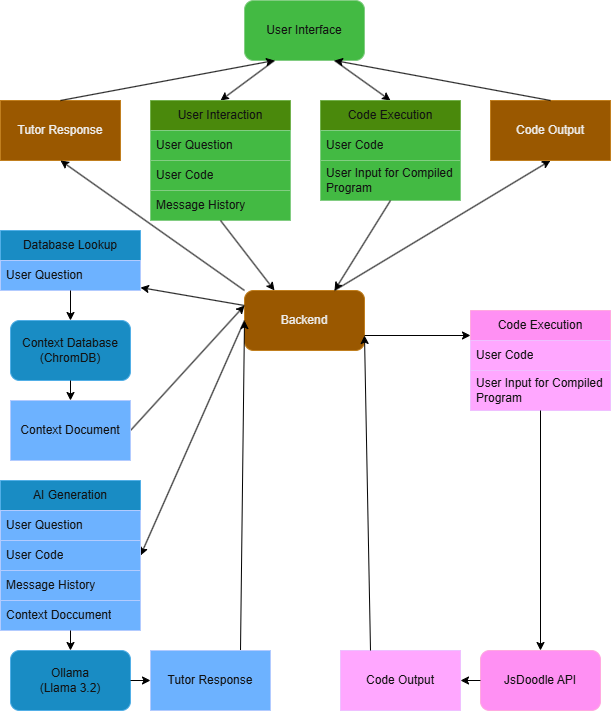

The diagram above was exported from draw.io. Its source (the exported page's mxGraphModel, read from the mxfile embedded in the PNG):
<mxGraphModel dx="1301" dy="838" grid="1" gridSize="10" guides="1" tooltips="1" connect="1" arrows="1" fold="1" page="1" pageScale="1" pageWidth="827" pageHeight="1169" math="0" shadow="0">
  <root>
    <mxCell id="0" />
    <mxCell id="1" parent="0" />
    <mxCell id="bCs0D3ElvCFrIqhlkfA1-1" value="User Interface" style="rounded=1;whiteSpace=wrap;html=1;fillColor=#008a00;fontColor=#ffffff;strokeColor=#005700;" vertex="1" parent="1">
      <mxGeometry x="354" y="20" width="120" height="60" as="geometry" />
    </mxCell>
    <mxCell id="bCs0D3ElvCFrIqhlkfA1-2" value="Backend" style="rounded=1;whiteSpace=wrap;html=1;fillColor=#f0a30a;fontColor=#000000;strokeColor=#BD7000;" vertex="1" parent="1">
      <mxGeometry x="354" y="310" width="120" height="60" as="geometry" />
    </mxCell>
    <mxCell id="bCs0D3ElvCFrIqhlkfA1-6" value="" style="endArrow=classic;html=1;rounded=0;exitX=0.25;exitY=1;exitDx=0;exitDy=0;entryX=0.5;entryY=0;entryDx=0;entryDy=0;strokeColor=light-dark(#000000,#000000);" edge="1" parent="1" source="bCs0D3ElvCFrIqhlkfA1-1" target="bCs0D3ElvCFrIqhlkfA1-7">
      <mxGeometry width="50" height="50" relative="1" as="geometry">
        <mxPoint x="320" y="270" as="sourcePoint" />
        <mxPoint x="370" y="220" as="targetPoint" />
      </mxGeometry>
    </mxCell>
    <mxCell id="bCs0D3ElvCFrIqhlkfA1-7" value="User Interaction" style="swimlane;fontStyle=0;childLayout=stackLayout;horizontal=1;startSize=30;horizontalStack=0;resizeParent=1;resizeParentMax=0;resizeLast=0;collapsible=1;marginBottom=0;whiteSpace=wrap;html=1;fillColor=#60a917;fontColor=#ffffff;strokeColor=#2D7600;" vertex="1" parent="1">
      <mxGeometry x="260" y="120" width="140" height="120" as="geometry" />
    </mxCell>
    <mxCell id="bCs0D3ElvCFrIqhlkfA1-8" value="User Question" style="text;strokeColor=#005700;fillColor=#008a00;align=left;verticalAlign=middle;spacingLeft=4;spacingRight=4;overflow=hidden;points=[[0,0.5],[1,0.5]];portConstraint=eastwest;rotatable=0;whiteSpace=wrap;html=1;fontColor=#ffffff;" vertex="1" parent="bCs0D3ElvCFrIqhlkfA1-7">
      <mxGeometry y="30" width="140" height="30" as="geometry" />
    </mxCell>
    <mxCell id="bCs0D3ElvCFrIqhlkfA1-9" value="User Code" style="text;strokeColor=#005700;fillColor=#008a00;align=left;verticalAlign=middle;spacingLeft=4;spacingRight=4;overflow=hidden;points=[[0,0.5],[1,0.5]];portConstraint=eastwest;rotatable=0;whiteSpace=wrap;html=1;fontColor=#ffffff;" vertex="1" parent="bCs0D3ElvCFrIqhlkfA1-7">
      <mxGeometry y="60" width="140" height="30" as="geometry" />
    </mxCell>
    <mxCell id="bCs0D3ElvCFrIqhlkfA1-10" value="Message History" style="text;strokeColor=#005700;fillColor=#008a00;align=left;verticalAlign=middle;spacingLeft=4;spacingRight=4;overflow=hidden;points=[[0,0.5],[1,0.5]];portConstraint=eastwest;rotatable=0;whiteSpace=wrap;html=1;fontColor=#ffffff;" vertex="1" parent="bCs0D3ElvCFrIqhlkfA1-7">
      <mxGeometry y="90" width="140" height="30" as="geometry" />
    </mxCell>
    <mxCell id="bCs0D3ElvCFrIqhlkfA1-12" value="" style="endArrow=classic;html=1;rounded=0;entryX=0.25;entryY=0;entryDx=0;entryDy=0;exitX=0.5;exitY=1;exitDx=0;exitDy=0;strokeColor=light-dark(#000000,#000000);" edge="1" parent="1" source="bCs0D3ElvCFrIqhlkfA1-7" target="bCs0D3ElvCFrIqhlkfA1-2">
      <mxGeometry width="50" height="50" relative="1" as="geometry">
        <mxPoint x="300" y="330" as="sourcePoint" />
        <mxPoint x="350" y="330" as="targetPoint" />
      </mxGeometry>
    </mxCell>
    <mxCell id="bCs0D3ElvCFrIqhlkfA1-13" value="" style="endArrow=classic;html=1;rounded=0;exitX=0;exitY=0.25;exitDx=0;exitDy=0;strokeColor=light-dark(#000000,#000000);" edge="1" parent="1" source="bCs0D3ElvCFrIqhlkfA1-2" target="bCs0D3ElvCFrIqhlkfA1-20">
      <mxGeometry width="50" height="50" relative="1" as="geometry">
        <mxPoint x="230" y="550" as="sourcePoint" />
        <mxPoint x="250" y="425" as="targetPoint" />
      </mxGeometry>
    </mxCell>
    <mxCell id="bCs0D3ElvCFrIqhlkfA1-14" value="" style="endArrow=classic;html=1;rounded=0;exitX=1;exitY=0.5;exitDx=0;exitDy=0;entryX=0;entryY=0.25;entryDx=0;entryDy=0;strokeColor=light-dark(#000000,#000000);" edge="1" parent="1" source="bCs0D3ElvCFrIqhlkfA1-28" target="bCs0D3ElvCFrIqhlkfA1-2">
      <mxGeometry width="50" height="50" relative="1" as="geometry">
        <mxPoint x="140" y="490" as="sourcePoint" />
        <mxPoint x="340" y="430" as="targetPoint" />
      </mxGeometry>
    </mxCell>
    <mxCell id="bCs0D3ElvCFrIqhlkfA1-15" value="Context Database (ChromDB)" style="rounded=1;whiteSpace=wrap;html=1;fillColor=#1ba1e2;fontColor=#ffffff;strokeColor=#006EAF;" vertex="1" parent="1">
      <mxGeometry x="120" y="340" width="120" height="60" as="geometry" />
    </mxCell>
    <mxCell id="bCs0D3ElvCFrIqhlkfA1-16" value="" style="endArrow=classic;html=1;rounded=0;exitX=0;exitY=0.5;exitDx=0;exitDy=0;entryX=1;entryY=0.5;entryDx=0;entryDy=0;strokeColor=light-dark(#000000,#000000);" edge="1" parent="1" source="bCs0D3ElvCFrIqhlkfA1-2" target="bCs0D3ElvCFrIqhlkfA1-38">
      <mxGeometry width="50" height="50" relative="1" as="geometry">
        <mxPoint x="200" y="630" as="sourcePoint" />
        <mxPoint x="151" y="570" as="targetPoint" />
      </mxGeometry>
    </mxCell>
    <mxCell id="bCs0D3ElvCFrIqhlkfA1-17" value="" style="endArrow=classic;html=1;rounded=0;entryX=0;entryY=0.5;entryDx=0;entryDy=0;exitX=0.75;exitY=0;exitDx=0;exitDy=0;strokeColor=light-dark(#000000,#000000);" edge="1" parent="1" source="bCs0D3ElvCFrIqhlkfA1-42" target="bCs0D3ElvCFrIqhlkfA1-2">
      <mxGeometry width="50" height="50" relative="1" as="geometry">
        <mxPoint x="380" y="670" as="sourcePoint" />
        <mxPoint x="280" y="610" as="targetPoint" />
      </mxGeometry>
    </mxCell>
    <mxCell id="bCs0D3ElvCFrIqhlkfA1-19" value="Database Lookup" style="swimlane;fontStyle=0;childLayout=stackLayout;horizontal=1;startSize=30;horizontalStack=0;resizeParent=1;resizeParentMax=0;resizeLast=0;collapsible=1;marginBottom=0;whiteSpace=wrap;html=1;fillColor=#1ba1e2;fontColor=#ffffff;strokeColor=#006EAF;" vertex="1" parent="1">
      <mxGeometry x="110" y="250" width="140" height="60" as="geometry" />
    </mxCell>
    <mxCell id="bCs0D3ElvCFrIqhlkfA1-20" value="User Question" style="text;strokeColor=#001DBC;fillColor=#0050ef;align=left;verticalAlign=middle;spacingLeft=4;spacingRight=4;overflow=hidden;points=[[0,0.5],[1,0.5]];portConstraint=eastwest;rotatable=0;whiteSpace=wrap;html=1;fontColor=#ffffff;" vertex="1" parent="bCs0D3ElvCFrIqhlkfA1-19">
      <mxGeometry y="30" width="140" height="30" as="geometry" />
    </mxCell>
    <mxCell id="bCs0D3ElvCFrIqhlkfA1-23" value="" style="endArrow=classic;html=1;rounded=0;entryX=0.5;entryY=0;entryDx=0;entryDy=0;exitX=0.5;exitY=1;exitDx=0;exitDy=0;strokeColor=light-dark(#000000,#000000);" edge="1" parent="1" source="bCs0D3ElvCFrIqhlkfA1-19" target="bCs0D3ElvCFrIqhlkfA1-15">
      <mxGeometry width="50" height="50" relative="1" as="geometry">
        <mxPoint x="80" y="320" as="sourcePoint" />
        <mxPoint x="230" y="320" as="targetPoint" />
      </mxGeometry>
    </mxCell>
    <mxCell id="bCs0D3ElvCFrIqhlkfA1-28" value="Context Document" style="rounded=0;whiteSpace=wrap;html=1;fillColor=#0050ef;fontColor=#ffffff;strokeColor=#001DBC;" vertex="1" parent="1">
      <mxGeometry x="120" y="420" width="120" height="60" as="geometry" />
    </mxCell>
    <mxCell id="bCs0D3ElvCFrIqhlkfA1-29" value="Ollama&lt;div&gt;(Llama 3.2)&lt;/div&gt;" style="rounded=1;whiteSpace=wrap;html=1;fillColor=#1ba1e2;fontColor=#ffffff;strokeColor=#006EAF;" vertex="1" parent="1">
      <mxGeometry x="120" y="670" width="120" height="60" as="geometry" />
    </mxCell>
    <mxCell id="bCs0D3ElvCFrIqhlkfA1-31" value="" style="endArrow=classic;html=1;rounded=0;exitX=0.5;exitY=1;exitDx=0;exitDy=0;entryX=0.5;entryY=0;entryDx=0;entryDy=0;strokeColor=light-dark(#000000,#000000);" edge="1" parent="1" source="bCs0D3ElvCFrIqhlkfA1-15" target="bCs0D3ElvCFrIqhlkfA1-28">
      <mxGeometry width="50" height="50" relative="1" as="geometry">
        <mxPoint x="50" y="410" as="sourcePoint" />
        <mxPoint x="100" y="360" as="targetPoint" />
      </mxGeometry>
    </mxCell>
    <mxCell id="bCs0D3ElvCFrIqhlkfA1-32" value="" style="endArrow=classic;html=1;rounded=0;exitX=0.75;exitY=1;exitDx=0;exitDy=0;entryX=0.5;entryY=0;entryDx=0;entryDy=0;strokeColor=light-dark(#000000,#000000);" edge="1" parent="1" source="bCs0D3ElvCFrIqhlkfA1-1" target="bCs0D3ElvCFrIqhlkfA1-33">
      <mxGeometry width="50" height="50" relative="1" as="geometry">
        <mxPoint x="460" y="130" as="sourcePoint" />
        <mxPoint x="510" y="80" as="targetPoint" />
      </mxGeometry>
    </mxCell>
    <mxCell id="bCs0D3ElvCFrIqhlkfA1-33" value="Code Execution" style="swimlane;fontStyle=0;childLayout=stackLayout;horizontal=1;startSize=30;horizontalStack=0;resizeParent=1;resizeParentMax=0;resizeLast=0;collapsible=1;marginBottom=0;whiteSpace=wrap;html=1;fillColor=#60a917;fontColor=#ffffff;strokeColor=#2D7600;" vertex="1" parent="1">
      <mxGeometry x="430" y="120" width="140" height="100" as="geometry" />
    </mxCell>
    <mxCell id="bCs0D3ElvCFrIqhlkfA1-34" value="User Code" style="text;strokeColor=#005700;fillColor=#008a00;align=left;verticalAlign=middle;spacingLeft=4;spacingRight=4;overflow=hidden;points=[[0,0.5],[1,0.5]];portConstraint=eastwest;rotatable=0;whiteSpace=wrap;html=1;fontColor=#ffffff;" vertex="1" parent="bCs0D3ElvCFrIqhlkfA1-33">
      <mxGeometry y="30" width="140" height="30" as="geometry" />
    </mxCell>
    <mxCell id="bCs0D3ElvCFrIqhlkfA1-35" value="User Input for Compiled Program" style="text;strokeColor=#005700;fillColor=#008a00;align=left;verticalAlign=middle;spacingLeft=4;spacingRight=4;overflow=hidden;points=[[0,0.5],[1,0.5]];portConstraint=eastwest;rotatable=0;whiteSpace=wrap;html=1;fontColor=#ffffff;" vertex="1" parent="bCs0D3ElvCFrIqhlkfA1-33">
      <mxGeometry y="60" width="140" height="40" as="geometry" />
    </mxCell>
    <mxCell id="bCs0D3ElvCFrIqhlkfA1-37" value="" style="endArrow=classic;html=1;rounded=0;exitX=0.5;exitY=1;exitDx=0;exitDy=0;entryX=0.75;entryY=0;entryDx=0;entryDy=0;strokeColor=light-dark(#000000,#000000);" edge="1" parent="1" source="bCs0D3ElvCFrIqhlkfA1-33" target="bCs0D3ElvCFrIqhlkfA1-2">
      <mxGeometry width="50" height="50" relative="1" as="geometry">
        <mxPoint x="510" y="280" as="sourcePoint" />
        <mxPoint x="560" y="230" as="targetPoint" />
      </mxGeometry>
    </mxCell>
    <mxCell id="bCs0D3ElvCFrIqhlkfA1-38" value="AI Generation" style="swimlane;fontStyle=0;childLayout=stackLayout;horizontal=1;startSize=30;horizontalStack=0;resizeParent=1;resizeParentMax=0;resizeLast=0;collapsible=1;marginBottom=0;whiteSpace=wrap;html=1;fillColor=#1ba1e2;fontColor=#ffffff;strokeColor=#006EAF;" vertex="1" parent="1">
      <mxGeometry x="110" y="500" width="140" height="150" as="geometry" />
    </mxCell>
    <mxCell id="bCs0D3ElvCFrIqhlkfA1-39" value="User Question" style="text;strokeColor=#001DBC;fillColor=#0050ef;align=left;verticalAlign=middle;spacingLeft=4;spacingRight=4;overflow=hidden;points=[[0,0.5],[1,0.5]];portConstraint=eastwest;rotatable=0;whiteSpace=wrap;html=1;fontColor=#ffffff;" vertex="1" parent="bCs0D3ElvCFrIqhlkfA1-38">
      <mxGeometry y="30" width="140" height="30" as="geometry" />
    </mxCell>
    <mxCell id="bCs0D3ElvCFrIqhlkfA1-40" value="User Code" style="text;strokeColor=#001DBC;fillColor=#0050ef;align=left;verticalAlign=middle;spacingLeft=4;spacingRight=4;overflow=hidden;points=[[0,0.5],[1,0.5]];portConstraint=eastwest;rotatable=0;whiteSpace=wrap;html=1;fontColor=#ffffff;" vertex="1" parent="bCs0D3ElvCFrIqhlkfA1-38">
      <mxGeometry y="60" width="140" height="30" as="geometry" />
    </mxCell>
    <mxCell id="bCs0D3ElvCFrIqhlkfA1-41" value="Message History" style="text;strokeColor=#001DBC;fillColor=#0050ef;align=left;verticalAlign=middle;spacingLeft=4;spacingRight=4;overflow=hidden;points=[[0,0.5],[1,0.5]];portConstraint=eastwest;rotatable=0;whiteSpace=wrap;html=1;fontColor=#ffffff;" vertex="1" parent="bCs0D3ElvCFrIqhlkfA1-38">
      <mxGeometry y="90" width="140" height="30" as="geometry" />
    </mxCell>
    <mxCell id="bCs0D3ElvCFrIqhlkfA1-43" value="Context Doccument" style="text;strokeColor=#001DBC;fillColor=#0050ef;align=left;verticalAlign=middle;spacingLeft=4;spacingRight=4;overflow=hidden;points=[[0,0.5],[1,0.5]];portConstraint=eastwest;rotatable=0;whiteSpace=wrap;html=1;fontColor=#ffffff;" vertex="1" parent="bCs0D3ElvCFrIqhlkfA1-38">
      <mxGeometry y="120" width="140" height="30" as="geometry" />
    </mxCell>
    <mxCell id="bCs0D3ElvCFrIqhlkfA1-42" value="Tutor Response" style="rounded=0;whiteSpace=wrap;html=1;fillColor=#0050ef;fontColor=#ffffff;strokeColor=#001DBC;" vertex="1" parent="1">
      <mxGeometry x="260" y="670" width="120" height="60" as="geometry" />
    </mxCell>
    <mxCell id="bCs0D3ElvCFrIqhlkfA1-44" value="" style="endArrow=classic;html=1;rounded=0;exitX=0.5;exitY=1;exitDx=0;exitDy=0;entryX=0.5;entryY=0;entryDx=0;entryDy=0;strokeColor=light-dark(#000000,#000000);" edge="1" parent="1" source="bCs0D3ElvCFrIqhlkfA1-38" target="bCs0D3ElvCFrIqhlkfA1-29">
      <mxGeometry width="50" height="50" relative="1" as="geometry">
        <mxPoint x="170" y="720" as="sourcePoint" />
        <mxPoint x="220" y="670" as="targetPoint" />
      </mxGeometry>
    </mxCell>
    <mxCell id="bCs0D3ElvCFrIqhlkfA1-45" value="" style="endArrow=classic;html=1;rounded=0;exitX=1;exitY=0.5;exitDx=0;exitDy=0;entryX=0;entryY=0.5;entryDx=0;entryDy=0;strokeColor=light-dark(#000000,#000000);" edge="1" parent="1" source="bCs0D3ElvCFrIqhlkfA1-29" target="bCs0D3ElvCFrIqhlkfA1-42">
      <mxGeometry width="50" height="50" relative="1" as="geometry">
        <mxPoint x="190" y="740" as="sourcePoint" />
        <mxPoint x="240" y="690" as="targetPoint" />
      </mxGeometry>
    </mxCell>
    <mxCell id="bCs0D3ElvCFrIqhlkfA1-46" value="Tutor Response" style="rounded=0;whiteSpace=wrap;html=1;fillColor=#f0a30a;fontColor=#000000;strokeColor=#BD7000;" vertex="1" parent="1">
      <mxGeometry x="110" y="120" width="120" height="60" as="geometry" />
    </mxCell>
    <mxCell id="bCs0D3ElvCFrIqhlkfA1-47" value="&lt;div&gt;&lt;br&gt;&lt;/div&gt;&lt;div&gt;&lt;br&gt;&lt;/div&gt;" style="endArrow=classic;html=1;rounded=0;exitX=0.5;exitY=0;exitDx=0;exitDy=0;entryX=0.25;entryY=1;entryDx=0;entryDy=0;fillColor=#eeeeee;strokeColor=light-dark(#36393D,#000000);" edge="1" parent="1" source="bCs0D3ElvCFrIqhlkfA1-46" target="bCs0D3ElvCFrIqhlkfA1-1">
      <mxGeometry width="50" height="50" relative="1" as="geometry">
        <mxPoint x="160" y="140" as="sourcePoint" />
        <mxPoint x="210" y="90" as="targetPoint" />
      </mxGeometry>
    </mxCell>
    <mxCell id="bCs0D3ElvCFrIqhlkfA1-48" value="" style="endArrow=classic;html=1;rounded=0;entryX=0.5;entryY=1;entryDx=0;entryDy=0;exitX=0;exitY=0;exitDx=0;exitDy=0;strokeColor=light-dark(#000000,#000000);" edge="1" parent="1" source="bCs0D3ElvCFrIqhlkfA1-2" target="bCs0D3ElvCFrIqhlkfA1-46">
      <mxGeometry width="50" height="50" relative="1" as="geometry">
        <mxPoint x="440" y="390" as="sourcePoint" />
        <mxPoint x="350" y="300" as="targetPoint" />
      </mxGeometry>
    </mxCell>
    <mxCell id="bCs0D3ElvCFrIqhlkfA1-49" value="" style="endArrow=classic;html=1;rounded=0;exitX=0.75;exitY=0;exitDx=0;exitDy=0;entryX=0.5;entryY=1;entryDx=0;entryDy=0;strokeColor=light-dark(#000000,#000000);" edge="1" parent="1" source="bCs0D3ElvCFrIqhlkfA1-2" target="bCs0D3ElvCFrIqhlkfA1-50">
      <mxGeometry width="50" height="50" relative="1" as="geometry">
        <mxPoint x="530" y="390" as="sourcePoint" />
        <mxPoint x="660" y="300" as="targetPoint" />
      </mxGeometry>
    </mxCell>
    <mxCell id="bCs0D3ElvCFrIqhlkfA1-50" value="Code Output" style="rounded=0;whiteSpace=wrap;html=1;fillColor=#f0a30a;fontColor=#000000;strokeColor=#BD7000;" vertex="1" parent="1">
      <mxGeometry x="600" y="120" width="120" height="60" as="geometry" />
    </mxCell>
    <mxCell id="bCs0D3ElvCFrIqhlkfA1-51" value="" style="endArrow=classic;html=1;rounded=0;entryX=0.75;entryY=1;entryDx=0;entryDy=0;exitX=0.5;exitY=0;exitDx=0;exitDy=0;strokeColor=light-dark(#000000,#000000);" edge="1" parent="1" source="bCs0D3ElvCFrIqhlkfA1-50" target="bCs0D3ElvCFrIqhlkfA1-1">
      <mxGeometry width="50" height="50" relative="1" as="geometry">
        <mxPoint x="620" y="110" as="sourcePoint" />
        <mxPoint x="670" y="60" as="targetPoint" />
      </mxGeometry>
    </mxCell>
    <mxCell id="bCs0D3ElvCFrIqhlkfA1-52" value="Code Output" style="rounded=0;whiteSpace=wrap;html=1;fillColor=#6a00ff;fontColor=#ffffff;strokeColor=#3700CC;" vertex="1" parent="1">
      <mxGeometry x="450" y="670" width="120" height="60" as="geometry" />
    </mxCell>
    <mxCell id="bCs0D3ElvCFrIqhlkfA1-53" value="JsDoodle API" style="rounded=1;whiteSpace=wrap;html=1;fillColor=#d80073;fontColor=#ffffff;strokeColor=#A50040;" vertex="1" parent="1">
      <mxGeometry x="590" y="670" width="120" height="60" as="geometry" />
    </mxCell>
    <mxCell id="bCs0D3ElvCFrIqhlkfA1-54" value="Code Execution" style="swimlane;fontStyle=0;childLayout=stackLayout;horizontal=1;startSize=30;horizontalStack=0;resizeParent=1;resizeParentMax=0;resizeLast=0;collapsible=1;marginBottom=0;whiteSpace=wrap;html=1;fillColor=#d80073;fontColor=#ffffff;strokeColor=#A50040;" vertex="1" parent="1">
      <mxGeometry x="580" y="330" width="140" height="100" as="geometry" />
    </mxCell>
    <mxCell id="bCs0D3ElvCFrIqhlkfA1-55" value="User Code" style="text;strokeColor=#3700CC;fillColor=#6a00ff;align=left;verticalAlign=middle;spacingLeft=4;spacingRight=4;overflow=hidden;points=[[0,0.5],[1,0.5]];portConstraint=eastwest;rotatable=0;whiteSpace=wrap;html=1;fontColor=#ffffff;" vertex="1" parent="bCs0D3ElvCFrIqhlkfA1-54">
      <mxGeometry y="30" width="140" height="30" as="geometry" />
    </mxCell>
    <mxCell id="bCs0D3ElvCFrIqhlkfA1-56" value="User Input for Compiled Program" style="text;strokeColor=#3700CC;fillColor=#6a00ff;align=left;verticalAlign=middle;spacingLeft=4;spacingRight=4;overflow=hidden;points=[[0,0.5],[1,0.5]];portConstraint=eastwest;rotatable=0;whiteSpace=wrap;html=1;fontColor=#ffffff;" vertex="1" parent="bCs0D3ElvCFrIqhlkfA1-54">
      <mxGeometry y="60" width="140" height="40" as="geometry" />
    </mxCell>
    <mxCell id="bCs0D3ElvCFrIqhlkfA1-58" value="" style="endArrow=classic;html=1;rounded=0;entryX=0;entryY=0.25;entryDx=0;entryDy=0;exitX=1;exitY=0.75;exitDx=0;exitDy=0;strokeColor=light-dark(#000000,#000000);" edge="1" parent="1" source="bCs0D3ElvCFrIqhlkfA1-2" target="bCs0D3ElvCFrIqhlkfA1-54">
      <mxGeometry width="50" height="50" relative="1" as="geometry">
        <mxPoint x="520" y="350" as="sourcePoint" />
        <mxPoint x="510" y="460" as="targetPoint" />
      </mxGeometry>
    </mxCell>
    <mxCell id="bCs0D3ElvCFrIqhlkfA1-59" value="" style="endArrow=classic;html=1;rounded=0;exitX=0.5;exitY=1;exitDx=0;exitDy=0;entryX=0.5;entryY=0;entryDx=0;entryDy=0;strokeColor=light-dark(#000000,#000000);" edge="1" parent="1" source="bCs0D3ElvCFrIqhlkfA1-54" target="bCs0D3ElvCFrIqhlkfA1-53">
      <mxGeometry width="50" height="50" relative="1" as="geometry">
        <mxPoint x="620" y="460" as="sourcePoint" />
        <mxPoint x="630" y="530" as="targetPoint" />
      </mxGeometry>
    </mxCell>
    <mxCell id="bCs0D3ElvCFrIqhlkfA1-60" value="" style="endArrow=classic;html=1;rounded=0;exitX=0;exitY=0.5;exitDx=0;exitDy=0;entryX=1;entryY=0.5;entryDx=0;entryDy=0;strokeColor=light-dark(#000000,#000000);" edge="1" parent="1" source="bCs0D3ElvCFrIqhlkfA1-53" target="bCs0D3ElvCFrIqhlkfA1-52">
      <mxGeometry width="50" height="50" relative="1" as="geometry">
        <mxPoint x="620" y="620" as="sourcePoint" />
        <mxPoint x="540" y="600" as="targetPoint" />
      </mxGeometry>
    </mxCell>
    <mxCell id="bCs0D3ElvCFrIqhlkfA1-61" value="" style="endArrow=classic;html=1;rounded=0;entryX=1;entryY=0.75;entryDx=0;entryDy=0;exitX=0.25;exitY=0;exitDx=0;exitDy=0;strokeColor=light-dark(#000000,#000000);" edge="1" parent="1" source="bCs0D3ElvCFrIqhlkfA1-52" target="bCs0D3ElvCFrIqhlkfA1-2">
      <mxGeometry width="50" height="50" relative="1" as="geometry">
        <mxPoint x="460" y="660" as="sourcePoint" />
        <mxPoint x="456" y="450" as="targetPoint" />
      </mxGeometry>
    </mxCell>
  </root>
</mxGraphModel>